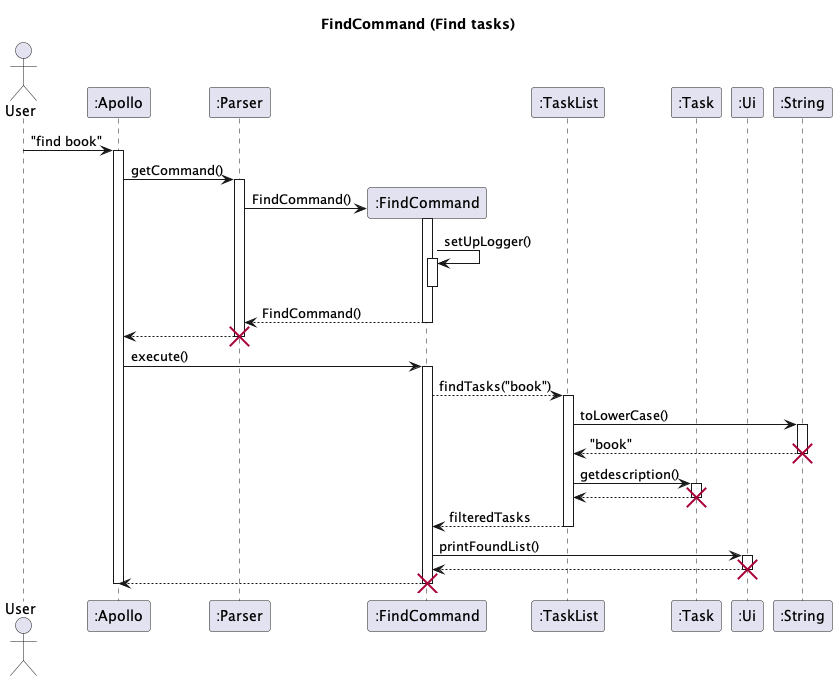

The diagram above was rendered by PlantUML. Its source (embedded in the PNG):
@startuml
skinparam maxMessageSize 150
title FindCommand (Find tasks)

actor User
participant ":Apollo" as Apollo
participant ":Parser" as Parser
participant ":FindCommand" as Find
participant ":TaskList" as TaskList
participant ":Task" as Task
participant ":Ui" as Ui
participant ":String" as String

User -> Apollo : "find book"
activate Apollo
Apollo -> Parser : getCommand()
activate Parser
Parser -> Find** : FindCommand()
activate Find
Find -> Find : setUpLogger()
activate Find
deactivate Find


Find --> Parser : FindCommand()
deactivate Find


Parser --> Apollo
deactivate Parser
destroy Parser

Apollo -> Find : execute()
activate Find
Find --> TaskList : findTasks("book")
activate TaskList
TaskList -> String : toLowerCase()
activate String
String --> TaskList : "book"
deactivate String
destroy String
TaskList -> Task : getdescription()
activate Task
Task --> TaskList
deactivate Task
destroy Task
TaskList --> Find: filteredTasks
deactivate TaskList
Find -> Ui : printFoundList()
activate Ui
Ui --> Find
deactivate Ui
destroy Ui
Find --> Apollo
deactivate Find
destroy Find
deactivate Apollo












@enduml